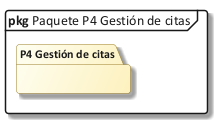

The diagram above was rendered by PlantUML. Its source (embedded in the PNG):
@startuml 24_paq_p4
!include C:/Users/Sergio Estaca Paco/Desktop/HeadSalud/Docs/diagramas/estilo_ea.iuml
mainframe **pkg** Paquete P4 Gestión de citas
skinparam packageStyle folder
package "P4 Gestión de citas" as PK {
}
@enduml